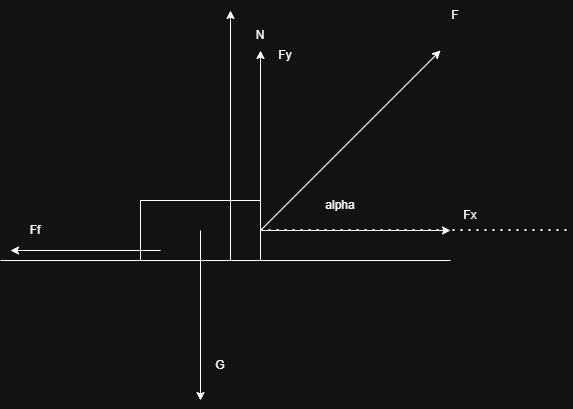

The diagram above was exported from draw.io. Its source (the exported page's mxGraphModel, read from the mxfile embedded in the PNG):
<mxGraphModel dx="719" dy="432" grid="1" gridSize="10" guides="1" tooltips="1" connect="1" arrows="1" fold="1" page="1" pageScale="1" pageWidth="850" pageHeight="1100" math="0" shadow="0">
  <root>
    <mxCell id="0" />
    <mxCell id="1" parent="0" />
    <mxCell id="3eHg9YXz2ILlfa05DbGH-1" edge="1" parent="1" style="endArrow=none;html=1;rounded=0;" value="">
      <mxGeometry height="50" relative="1" width="50" as="geometry">
        <mxPoint x="120" y="340" as="sourcePoint" />
        <mxPoint x="570" y="340" as="targetPoint" />
      </mxGeometry>
    </mxCell>
    <mxCell id="3eHg9YXz2ILlfa05DbGH-2" parent="1" style="rounded=0;whiteSpace=wrap;html=1;" value="" vertex="1">
      <mxGeometry height="60" width="120" x="260" y="280" as="geometry" />
    </mxCell>
    <mxCell id="3eHg9YXz2ILlfa05DbGH-3" edge="1" parent="1" style="endArrow=classic;html=1;rounded=0;" value="">
      <mxGeometry height="50" relative="1" width="50" as="geometry">
        <mxPoint x="380" y="310" as="sourcePoint" />
        <mxPoint x="560" y="130" as="targetPoint" />
      </mxGeometry>
    </mxCell>
    <mxCell id="3eHg9YXz2ILlfa05DbGH-4" edge="1" parent="1" style="endArrow=none;dashed=1;html=1;dashPattern=1 3;strokeWidth=2;rounded=0;" value="">
      <mxGeometry height="50" relative="1" width="50" as="geometry">
        <mxPoint x="380" y="309.5" as="sourcePoint" />
        <mxPoint x="690" y="309.5" as="targetPoint" />
      </mxGeometry>
    </mxCell>
    <mxCell id="3eHg9YXz2ILlfa05DbGH-5" parent="1" style="text;html=1;whiteSpace=wrap;strokeColor=none;fillColor=none;align=center;verticalAlign=middle;rounded=0;autosize=1;resizable=0;" value="alpha" vertex="1">
      <mxGeometry height="30" width="50" x="435" y="270" as="geometry" />
    </mxCell>
    <mxCell id="3eHg9YXz2ILlfa05DbGH-6" parent="1" style="text;html=1;whiteSpace=wrap;strokeColor=none;fillColor=none;align=center;verticalAlign=middle;rounded=0;autosize=1;resizable=0;" value="F" vertex="1">
      <mxGeometry height="30" width="30" x="560" y="80" as="geometry" />
    </mxCell>
    <mxCell id="3eHg9YXz2ILlfa05DbGH-7" edge="1" parent="1" style="endArrow=classic;html=1;rounded=0;" value="">
      <mxGeometry height="50" relative="1" width="50" as="geometry">
        <mxPoint x="320" y="310" as="sourcePoint" />
        <mxPoint x="320" y="480" as="targetPoint" />
      </mxGeometry>
    </mxCell>
    <mxCell id="3eHg9YXz2ILlfa05DbGH-8" parent="1" style="text;html=1;whiteSpace=wrap;strokeColor=none;fillColor=none;align=center;verticalAlign=middle;rounded=0;autosize=1;resizable=0;" value="G" vertex="1">
      <mxGeometry height="30" width="30" x="325" y="430" as="geometry" />
    </mxCell>
    <mxCell id="3eHg9YXz2ILlfa05DbGH-9" edge="1" parent="1" style="endArrow=classic;html=1;rounded=0;" value="">
      <mxGeometry height="50" relative="1" width="50" as="geometry">
        <mxPoint x="350" y="340" as="sourcePoint" />
        <mxPoint x="350" y="90" as="targetPoint" />
      </mxGeometry>
    </mxCell>
    <mxCell id="3eHg9YXz2ILlfa05DbGH-10" parent="1" style="text;html=1;whiteSpace=wrap;strokeColor=none;fillColor=none;align=center;verticalAlign=middle;rounded=0;autosize=1;resizable=0;" value="N" vertex="1">
      <mxGeometry height="30" width="30" x="365" y="100" as="geometry" />
    </mxCell>
    <mxCell id="3eHg9YXz2ILlfa05DbGH-12" edge="1" parent="1" style="endArrow=classic;html=1;rounded=0;" value="">
      <mxGeometry height="50" relative="1" width="50" as="geometry">
        <mxPoint x="280" y="330" as="sourcePoint" />
        <mxPoint x="130" y="330" as="targetPoint" />
      </mxGeometry>
    </mxCell>
    <mxCell id="3eHg9YXz2ILlfa05DbGH-13" parent="1" style="text;html=1;whiteSpace=wrap;strokeColor=none;fillColor=none;align=center;verticalAlign=middle;rounded=0;autosize=1;resizable=0;" value="Ff" vertex="1">
      <mxGeometry height="30" width="30" x="140" y="295" as="geometry" />
    </mxCell>
    <mxCell id="3eHg9YXz2ILlfa05DbGH-14" edge="1" parent="1" style="endArrow=classic;html=1;rounded=0;entryX=0.5;entryY=1;entryDx=0;entryDy=0;" target="3eHg9YXz2ILlfa05DbGH-10" value="">
      <mxGeometry height="50" relative="1" width="50" as="geometry">
        <mxPoint x="380" y="310" as="sourcePoint" />
        <mxPoint x="430" y="260" as="targetPoint" />
      </mxGeometry>
    </mxCell>
    <mxCell id="3eHg9YXz2ILlfa05DbGH-15" edge="1" parent="1" style="endArrow=classic;html=1;rounded=0;" value="">
      <mxGeometry height="50" relative="1" width="50" as="geometry">
        <mxPoint x="380" y="310" as="sourcePoint" />
        <mxPoint x="570" y="310" as="targetPoint" />
      </mxGeometry>
    </mxCell>
    <mxCell id="3eHg9YXz2ILlfa05DbGH-16" parent="1" style="text;html=1;whiteSpace=wrap;strokeColor=none;fillColor=none;align=center;verticalAlign=middle;rounded=0;autosize=1;resizable=0;" value="Fx" vertex="1">
      <mxGeometry height="30" width="40" x="570" y="280" as="geometry" />
    </mxCell>
    <mxCell id="3eHg9YXz2ILlfa05DbGH-17" parent="1" style="text;html=1;whiteSpace=wrap;strokeColor=none;fillColor=none;align=center;verticalAlign=middle;rounded=0;autosize=1;resizable=0;" value="Fy" vertex="1">
      <mxGeometry height="30" width="40" x="385" y="120" as="geometry" />
    </mxCell>
  </root>
</mxGraphModel>